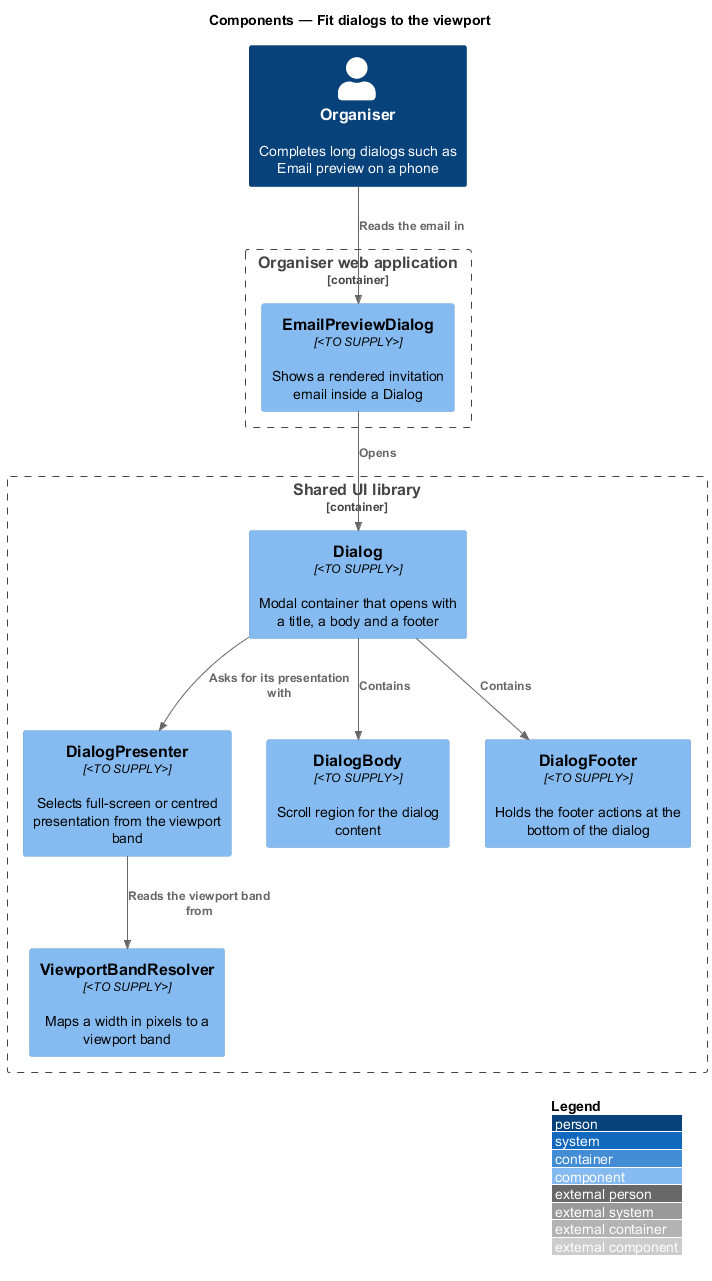

The diagram above was rendered by PlantUML. Its source (embedded in the PNG):
@startuml
!include <C4/C4_Component>
LAYOUT_WITH_LEGEND()
title Components — Fit dialogs to the viewport

Person(organiser, "Organiser", "Completes long dialogs such as Email preview on a phone")
Container_Boundary(shared, "Shared UI library") {
  Component(dialog, "Dialog", "<TO SUPPLY>", "Modal container that opens with a title, a body and a footer")
  Component(presenter, "DialogPresenter", "<TO SUPPLY>", "Selects full-screen or centred presentation from the viewport band")
  Component(body, "DialogBody", "<TO SUPPLY>", "Scroll region for the dialog content")
  Component(footer, "DialogFooter", "<TO SUPPLY>", "Holds the footer actions at the bottom of the dialog")
  Component(resolver, "ViewportBandResolver", "<TO SUPPLY>", "Maps a width in pixels to a viewport band")
}
Container_Boundary(admin, "Organiser web application") {
  Component(preview, "EmailPreviewDialog", "<TO SUPPLY>", "Shows a rendered invitation email inside a Dialog")
}

Rel(organiser, preview, "Reads the email in")
Rel(preview, dialog, "Opens")
Rel(dialog, presenter, "Asks for its presentation with")
Rel(presenter, resolver, "Reads the viewport band from")
Rel(dialog, body, "Contains")
Rel(dialog, footer, "Contains")
@enduml